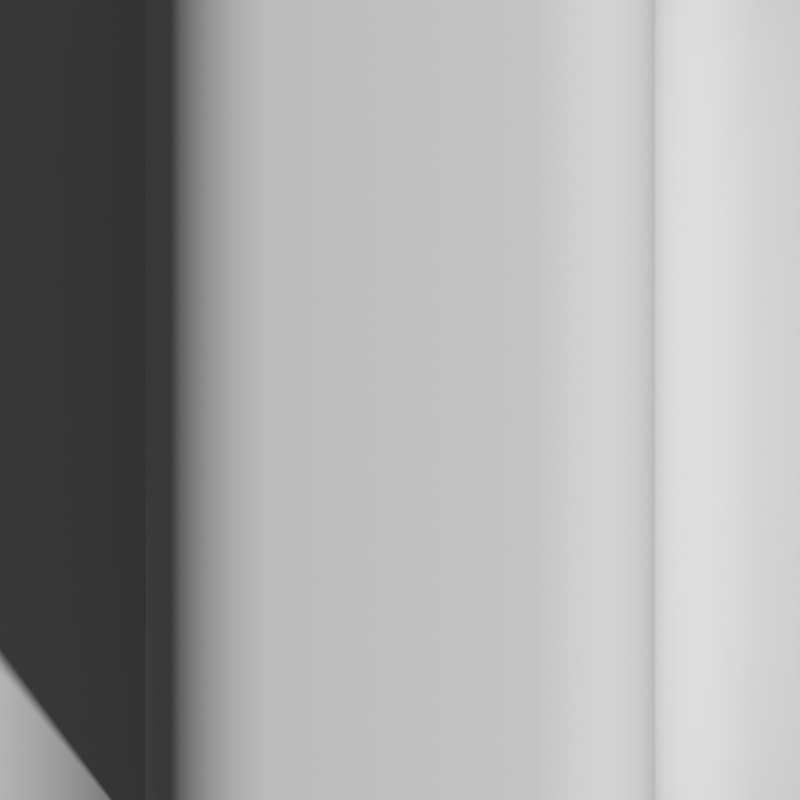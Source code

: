 # Source: New_Worm_Body.blend  (saved by Blender 3.6.13; exported with 4.5.12 LTS)
import bpy
from mathutils import Matrix  # noqa: F401  (used for matrix-valued properties, if any)

bpy.ops.wm.read_factory_settings(use_empty=True)
scene = bpy.context.scene
scene.name = 'Scene'

# ---- collections
col_collection = bpy.data.collections.new('Collection'); scene.collection.children.link(col_collection)

# ---- images (referenced by path relative to the original .blend; pixels are not part of the script)
import os
ASSET_DIR = os.environ.get("B2B_ASSET_DIR", "")  # directory of the original .blend (textures are referenced by path, not embedded)
HERE = os.path.dirname(os.path.abspath(__file__))  # packed textures are extracted next to this script under _unpacked/

def load_image(name, relpath, width, height, colorspace="sRGB"):
    """Load a texture the original file referenced (path relative to the .blend, or extracted next to this script)."""
    p = next((c for c in (os.path.join(HERE, relpath), os.path.join(ASSET_DIR, relpath)) if relpath and os.path.exists(c)), "")
    if p:
        img = bpy.data.images.load(p, check_existing=True)
        img.name = name
    else:  # same state as the original file: an image datablock whose file is absent (Cycles renders it pink)
        img = bpy.data.images.new(name, width, height)
        img.source = "FILE"
        img.filepath = "//" + (relpath or name)
    img.colorspace_settings.name = colorspace
    return img
img_worm_body_png = load_image('Worm Body.png', 'Worm Body.png', 1024, 1024, 'Non-Color')

# ---- materials (node trees are filled in below, after node groups)
mat_skin = bpy.data.materials.new('Skin')
mat_skin.use_transparent_shadow = False

# ---- material node trees
mat_skin.use_nodes = True; mat_skin.node_tree.nodes.clear()
_N = mat_skin.node_tree.nodes; _L = mat_skin.node_tree.links
n0 = _N.new('ShaderNodeBsdfPrincipled'); n0.name = 'Principled BSDF'; n0.location = (10, 300)
n0.distribution = 'GGX'
n0.subsurface_method = 'RANDOM_WALK_SKIN'
n0.inputs[0].default_value = (0.4226, 0.607, 0.6335, 1.0)
n0.inputs[3].default_value = 1.45
n0.inputs[8].default_value = 1.0
n0.inputs[9].default_value = (2.0, 0.2, 0.1)
n0.inputs[10].default_value = 0.2636
n0.inputs[27].default_value = (0.0, 0.0, 0.0, 1.0)
n0.inputs[28].default_value = 1.0
n1 = _N.new('ShaderNodeOutputMaterial'); n1.name = 'Material Output'; n1.location = (300, 300)
n2 = _N.new('ShaderNodeTexImage'); n2.name = 'Image Texture'; n2.location = (-950, -186)
n2.image = img_worm_body_png
n3 = _N.new('ShaderNodeMapping'); n3.name = 'Mapping'; n3.location = (-1228, -95)
n4 = _N.new('ShaderNodeTexCoord'); n4.name = 'Texture Coordinate'; n4.location = (-1452, -123)
n5 = _N.new('ShaderNodeNormalMap'); n5.name = 'Normal Map'; n5.location = (-605, -253)
n6 = _N.new('ShaderNodeMapping'); n6.name = 'Mapping.001'; n6.location = (-1137, 315)
n7 = _N.new('ShaderNodeTexCoord'); n7.name = 'Texture Coordinate.001'; n7.location = (-1361, 287)
n8 = _N.new('ShaderNodeTexNoise'); n8.name = 'Noise Texture'; n8.location = (-864, 264)
n8.inputs[3].default_value = 10.0
n8.inputs[4].default_value = 0.7
n9 = _N.new('ShaderNodeValToRGB'); n9.name = 'Color Ramp'; n9.location = (-641, 264)
while len(n9.color_ramp.elements) > 1: n9.color_ramp.elements.remove(n9.color_ramp.elements[-1])
n9.color_ramp.elements[0].position = 0.2909; n9.color_ramp.elements[0].color = (0.1276, 0.1276, 0.1276, 1.0)
_e = n9.color_ramp.elements.new(0.6864); _e.color = (0.04648, 0.04648, 0.04648, 1.0)
n10 = _N.new('ShaderNodeBump'); n10.name = 'Bump'; n10.location = (-284, -54)
n10.inputs[0].default_value = 0.3667
n10.inputs[1].default_value = 1.0
n10.inputs[2].default_value = 1.0
_L.new(n0.outputs[0], n1.inputs[0])
_L.new(n3.outputs[0], n2.inputs[0])
_L.new(n4.outputs[2], n3.inputs[0])
_L.new(n2.outputs[0], n5.inputs[1])
_L.new(n10.outputs[0], n0.inputs[5])
_L.new(n7.outputs[3], n6.inputs[0])
_L.new(n6.outputs[0], n8.inputs[0])
_L.new(n8.outputs[1], n9.inputs[0])
_L.new(n9.outputs[0], n0.inputs[2])
_L.new(n5.outputs[0], n10.inputs[4])
_L.new(n9.outputs[1], n10.inputs[3])
n1.is_active_output = True

# ---- world
world_world = bpy.data.worlds.new('World'); scene.world = world_world
world_world.use_nodes = True; world_world.node_tree.nodes.clear()
_N = world_world.node_tree.nodes; _L = world_world.node_tree.links
n0 = _N.new('ShaderNodeOutputWorld'); n0.name = 'World Output'; n0.location = (300, 300)
n1 = _N.new('ShaderNodeBackground'); n1.name = 'Background'; n1.location = (10, 300)
n1.inputs[0].default_value = (0.05088, 0.05088, 0.05088, 1.0)
_L.new(n1.outputs[0], n0.inputs[0])
n0.is_active_output = True
world_world.color = (0.05088, 0.05088, 0.05088)
world_world.use_sun_shadow = False
world_world.sun_shadow_jitter_overblur = 0.0

# ---- cameras
cam_camera_002 = bpy.data.cameras.new('Camera.002')
cam_camera_002.type = 'ORTHO'
cam_camera_002.ortho_scale = 1.8

# ---- meshes
me_cylinder_001 = bpy.data.meshes.new('Cylinder.001')
me_cylinder_001.from_pydata([(2.241e-08, 1.0, -0.7032), (-2.241e-08, 1.0, 0.7032), (0.1736, 0.9848, -0.7032), (0.1736, 0.9848, 0.7032), (0.342, 0.9397, -0.7032), (0.342, 0.9397, 0.7032), (0.5, 0.866, -0.7032), (0.5, 0.866, 0.7032), (0.6428, 0.766, -0.7032), (0.6428, 0.766, 0.7032), (0.766, 0.6428, -0.7032), (0.766, 0.6428, 0.7032), (0.866, 0.5, -0.7032), (0.866, 0.5, 0.7032), (0.9397, 0.342, -0.7032), (0.9397, 0.342, 0.7032), (0.9848, 0.1736, -0.7032), (0.9848, 0.1736, 0.7032), (1.0, 0.0, -0.7032), (1.0, 0.0, 0.7032), (0.9848, -0.1736, -0.7032), (0.9848, -0.1736, 0.7032), (0.9397, -0.342, -0.7032), (0.9397, -0.342, 0.7032), (0.866, -0.5, -0.7032), (0.866, -0.5, 0.7032), (0.766, -0.6428, -0.7032), (0.766, -0.6428, 0.7032), (0.6428, -0.766, -0.7032), (0.6428, -0.766, 0.7032), (0.5, -0.866, -0.7032), (0.5, -0.866, 0.7032), (0.342, -0.9397, -0.7032), (0.342, -0.9397, 0.7032), (0.1736, -0.9848, -0.7032), (0.1736, -0.9848, 0.7032), (2.241e-08, -1.0, -0.7032), (-2.241e-08, -1.0, 0.7032), (-0.1736, -0.9848, -0.7032), (-0.1736, -0.9848, 0.7032), (-0.342, -0.9397, -0.7032), (-0.342, -0.9397, 0.7032), (-0.5, -0.866, -0.7032), (-0.5, -0.866, 0.7032), (-0.6428, -0.766, -0.7032), (-0.6428, -0.766, 0.7032), (-0.766, -0.6428, -0.7032), (-0.766, -0.6428, 0.7032), (-0.866, -0.5, -0.7032), (-0.866, -0.5, 0.7032), (-0.9397, -0.342, -0.7032), (-0.9397, -0.342, 0.7032), (-0.9848, -0.1736, -0.7032), (-0.9848, -0.1736, 0.7032), (-1.0, 0.0, -0.7032), (-1.0, 0.0, 0.7032), (-0.9848, 0.1736, -0.7032), (-0.9848, 0.1736, 0.7032), (-0.9397, 0.342, -0.7032), (-0.9397, 0.342, 0.7032), (-0.866, 0.5, -0.7032), (-0.866, 0.5, 0.7032), (-0.766, 0.6428, -0.7032), (-0.766, 0.6428, 0.7032), (-0.6428, 0.766, -0.7032), (-0.6428, 0.766, 0.7032), (-0.5, 0.866, -0.7032), (-0.5, 0.866, 0.7032), (-0.342, 0.9397, -0.7032), (-0.342, 0.9397, 0.7032), (-0.1736, 0.9848, -0.7032), (-0.1736, 0.9848, 0.7032)], [], [(0, 1, 3, 2), (2, 3, 5, 4), (4, 5, 7, 6), (6, 7, 9, 8), (8, 9, 11, 10), (10, 11, 13, 12), (12, 13, 15, 14), (14, 15, 17, 16), (16, 17, 19, 18), (18, 19, 21, 20), (20, 21, 23, 22), (22, 23, 25, 24), (24, 25, 27, 26), (26, 27, 29, 28), (28, 29, 31, 30), (30, 31, 33, 32), (32, 33, 35, 34), (34, 35, 37, 36), (36, 37, 39, 38), (38, 39, 41, 40), (40, 41, 43, 42), (42, 43, 45, 44), (44, 45, 47, 46), (46, 47, 49, 48), (48, 49, 51, 50), (50, 51, 53, 52), (52, 53, 55, 54), (54, 55, 57, 56), (56, 57, 59, 58), (58, 59, 61, 60), (60, 61, 63, 62), (62, 63, 65, 64), (64, 65, 67, 66), (66, 67, 69, 68), (68, 69, 71, 70), (70, 71, 1, 0)])
me_cylinder_001.polygons.foreach_set('use_smooth', [True] * 36)
_uv = me_cylinder_001.uv_layers.new(name='UVMap')
_uv.uv.foreach_set('vector', [0.609, 0.5888, 0.4531, 0.5894, 0.453, 0.5817, 0.6089, 0.5812, 0.6089, 0.5812, 0.453, 0.5817, 0.453, 0.5741, 0.6088, 0.5736, 0.6088, 0.5736, 0.453, 0.5741, 0.4529, 0.5665, 0.6087, 0.5659, 0.6087, 0.5659, 0.4529, 0.5665, 0.4528, 0.5589, 0.6086, 0.5583, 0.6086, 0.5583, 0.4528, 0.5589, 0.4527, 0.5513, 0.6085, 0.5507, 0.6085, 0.5507, 0.4527, 0.5513, 0.4526, 0.5436, 0.6085, 0.5431, 0.6085, 0.5431, 0.4526, 0.5436, 0.4525, 0.536, 0.6084, 0.5355, 0.6084, 0.5355, 0.4525, 0.536, 0.4524, 0.5284, 0.6083, 0.5278, 0.6083, 0.5278, 0.4524, 0.5284, 0.4523, 0.5208, 0.6082, 0.5202, 0.6082, 0.5202, 0.4523, 0.5208, 0.4523, 0.5132, 0.6081, 0.5126, 0.6081, 0.5126, 0.4523, 0.5132, 0.4522, 0.5056, 0.608, 0.505, 0.608, 0.505, 0.4522, 0.5056, 0.4521, 0.4979, 0.6079, 0.4974, 0.6079, 0.4974, 0.4521, 0.4979, 0.452, 0.4903, 0.6078, 0.4898, 0.6078, 0.4898, 0.452, 0.4903, 0.4519, 0.4827, 0.6078, 0.4821, 0.6078, 0.4821, 0.4519, 0.4827, 0.4518, 0.4751, 0.6077, 0.4745, 0.6077, 0.4745, 0.4518, 0.4751, 0.4517, 0.4675, 0.6076, 0.4669, 0.6076, 0.4669, 0.4517, 0.4675, 0.4517, 0.4598, 0.6075, 0.4593, 0.6075, 0.4593, 0.4517, 0.4598, 0.4516, 0.4522, 0.6074, 0.4517, 0.6074, 0.4517, 0.4516, 0.4522, 0.4515, 0.4446, 0.6073, 0.444, 0.6073, 0.444, 0.4515, 0.4446, 0.4514, 0.437, 0.6072, 0.4364, 0.6072, 0.4364, 0.4514, 0.437, 0.4513, 0.4294, 0.6072, 0.4288, 0.6072, 0.4288, 0.4513, 0.4294, 0.4512, 0.4218, 0.6071, 0.4212, 0.6071, 0.4212, 0.4512, 0.4218, 0.4511, 0.4141, 0.607, 0.4136, 0.607, 0.4136, 0.4511, 0.4141, 0.451, 0.4065, 0.6069, 0.406, 0.6069, 0.406, 0.451, 0.4065, 0.451, 0.3989, 0.6068, 0.3983, 0.6068, 0.3983, 0.451, 0.3989, 0.4509, 0.3913, 0.6067, 0.3907, 0.6067, 0.3907, 0.4509, 0.3913, 0.4508, 0.3837, 0.6066, 0.3831, 0.6098, 0.6574, 0.4539, 0.6579, 0.4538, 0.6503, 0.6097, 0.6497, 0.6097, 0.6497, 0.4538, 0.6503, 0.4537, 0.6427, 0.6096, 0.6421, 0.6096, 0.6421, 0.4537, 0.6427, 0.4537, 0.6351, 0.6095, 0.6345, 0.6095, 0.6345, 0.4537, 0.6351, 0.4536, 0.6274, 0.6094, 0.6269, 0.6094, 0.6269, 0.4536, 0.6274, 0.4535, 0.6198, 0.6093, 0.6193, 0.6093, 0.6193, 0.4535, 0.6198, 0.4534, 0.6122, 0.6092, 0.6116, 0.6092, 0.6116, 0.4534, 0.6122, 0.4533, 0.6046, 0.6092, 0.604, 0.6092, 0.604, 0.4533, 0.6046, 0.4532, 0.597, 0.6091, 0.5964, 0.6091, 0.5964, 0.4532, 0.597, 0.4531, 0.5894, 0.609, 0.5888])
me_cylinder_001.materials.append(mat_skin)
me_cylinder_001.update()
me_plane_001 = bpy.data.meshes.new('Plane.001')
me_plane_001.from_pydata([(-1.0, -1.0, 0.0), (1.0, -1.0, 0.0), (-1.0, 1.0, 0.0), (1.0, 1.0, 0.0), (-0.5723, -1.0, 0.0), (-0.5723, 1.0, 0.0), (-0.3003, -1.0, 0.7688), (-0.5723, -1.0, 0.4968), (-0.3707, -1.0, 0.7595), (-0.4363, -1.0, 0.7323), (-0.4926, -1.0, 0.6891), (-0.5358, -1.0, 0.6328), (-0.563, -1.0, 0.5672), (0.5723, -1.0, 0.4968), (0.3003, -1.0, 0.7688), (0.563, -1.0, 0.5672), (0.5358, -1.0, 0.6328), (0.4926, -1.0, 0.6891), (0.4363, -1.0, 0.7323), (0.3707, -1.0, 0.7595), (-0.5723, 1.0, 0.4968), (-0.3003, 1.0, 0.7688), (-0.563, 1.0, 0.5672), (-0.5358, 1.0, 0.6328), (-0.4926, 1.0, 0.6891), (-0.4363, 1.0, 0.7323), (-0.3707, 1.0, 0.7595), (0.3003, 1.0, 0.7688), (0.5723, 1.0, 0.4968), (0.3707, 1.0, 0.7595), (0.4363, 1.0, 0.7323), (0.4926, 1.0, 0.6891), (0.5358, 1.0, 0.6328), (0.563, 1.0, 0.5672), (0.797, -1.0, 0.0), (0.5723, -1.0, 0.2247), (0.7388, -1.0, 0.007656), (0.6846, -1.0, 0.0301), (0.6381, -1.0, 0.06581), (0.6024, -1.0, 0.1123), (0.5799, -1.0, 0.1665), (0.5723, 1.0, 0.2247), (0.797, 1.0, 0.0), (0.5799, 1.0, 0.1665), (0.6024, 1.0, 0.1123), (0.6381, 1.0, 0.06581), (0.6846, 1.0, 0.0301), (0.7388, 1.0, 0.007656)], [], [(0, 4, 5, 2), (14, 27, 21, 6), (35, 41, 28, 13), (13, 28, 33, 15), (15, 33, 32, 16), (16, 32, 31, 17), (17, 31, 30, 18), (18, 30, 29, 19), (19, 29, 27, 14), (20, 7, 12, 22), (22, 12, 11, 23), (23, 11, 10, 24), (24, 10, 9, 25), (25, 9, 8, 26), (26, 8, 6, 21), (5, 4, 7, 20), (34, 42, 47, 36), (36, 47, 46, 37), (37, 46, 45, 38), (38, 45, 44, 39), (39, 44, 43, 40), (40, 43, 41, 35), (34, 1, 3, 42)])
me_plane_001.polygons.foreach_set('use_smooth', [True] * 23)
_uv = me_plane_001.uv_layers.new(name='UVMap')
_uv.uv.foreach_set('vector', [0.0, 0.0, 0.2139, 0.0, 0.2139, 1.0, 0.0, 1.0, 0.6502, 0.0, 0.6502, 1.0, 0.3498, 1.0, 0.3498, 0.0, 0.7861, 0.0, 0.7861, 1.0, 0.7861, 1.0, 0.7861, 0.0, 0.7861, 0.0, 0.7861, 1.0, 0.7861, 1.0, 0.7861, 0.0, 0.7861, 0.0, 0.7861, 1.0, 0.7861, 1.0, 0.7861, 0.0, 0.7861, 0.0, 0.7861, 1.0, 0.7861, 1.0, 0.7861, 0.0, 0.7861, 0.0, 0.7861, 1.0, 0.7182, 1.0, 0.7182, 0.0, 0.7182, 0.0, 0.7182, 1.0, 0.6854, 1.0, 0.6854, 0.0, 0.6854, 0.0, 0.6854, 1.0, 0.6502, 1.0, 0.6502, 0.0, 0.2139, 1.0, 0.2139, 0.0, 0.2139, 0.0, 0.2139, 1.0, 0.2139, 1.0, 0.2139, 0.0, 0.2139, 0.0, 0.2139, 1.0, 0.2139, 1.0, 0.2139, 0.0, 0.2139, 0.0, 0.2139, 1.0, 0.2139, 1.0, 0.2139, 0.0, 0.2818, 0.0, 0.2818, 1.0, 0.2818, 1.0, 0.2818, 0.0, 0.3146, 0.0, 0.3146, 1.0, 0.3146, 1.0, 0.3146, 0.0, 0.3498, 0.0, 0.3498, 1.0, 0.2139, 1.0, 0.2139, 0.0, 0.2139, 0.0, 0.2139, 1.0, 0.8985, 0.0, 0.8985, 1.0, 0.8694, 1.0, 0.8694, 0.0, 0.8694, 0.0, 0.8694, 1.0, 0.8423, 1.0, 0.8423, 0.0, 0.8423, 0.0, 0.8423, 1.0, 0.7861, 1.0, 0.7861, 0.0, 0.7861, 0.0, 0.7861, 1.0, 0.7861, 1.0, 0.7861, 0.0, 0.7861, 0.0, 0.7861, 1.0, 0.7861, 1.0, 0.7861, 0.0, 0.7861, 0.0, 0.7861, 1.0, 0.7861, 1.0, 0.7861, 0.0, 0.8985, 0.0, 1.0, 0.0, 1.0, 1.0, 0.8985, 1.0])
me_plane_001.update()
me_cylinder_003 = bpy.data.meshes.new('Cylinder.003')
me_cylinder_003.from_pydata([], [], [])
_uv = me_cylinder_003.uv_layers.new(name='UVMap')
_uv.uv.foreach_set('vector', [])
me_cylinder_003.update()

# ---- curves / text
cu_nurbspath_001 = bpy.data.curves.new('NurbsPath.001', 'CURVE')
cu_nurbspath_001.dimensions = '3D'
_sp = cu_nurbspath_001.splines.new('NURBS'); _sp.points.add(8)
_sp.points.foreach_set('co', [-2.541, 5.639e-10, 0.004197, 1.0, -2.271, 2.819e-10, 0.002098, 1.0, -2.0, 0.0, 0.0, 1.0, -1.541, 0.4991, 0.02958, 1.0, -0.8422, 0.67, 0.08044, 1.0, -0.4867, -0.5163, 0.1335, 1.0, 0.7228, -0.04748, 0.01503, 1.0, 1.932, 0.4214, -0.1035, 1.0, 2.174, 0.0, 0.0, 1.0])
_sp.points.foreach_set('radius', [1.0, 2.241, 1.604, 3.36, 1.604, 1.437, 1.437, 1.437, 1.0])
_sp.order_u = 5
_sp.order_v = 0
_sp.use_endpoint_u = True
cu_nurbspath_001.use_path = True
cu_nurbspath_001.fill_mode = 'FULL'

# ---- objects
ob_cylinder = bpy.data.objects.new('Cylinder', me_cylinder_001)
ob_nurbspath = bpy.data.objects.new('NurbsPath', cu_nurbspath_001)
ob_plane = bpy.data.objects.new('Plane', me_plane_001)
ob_camera = bpy.data.objects.new('Camera', cam_camera_002)
ob_cylinder_001 = bpy.data.objects.new('Cylinder.001', me_cylinder_003)

# ---- transforms, parenting, visibility, modifiers, constraints
ob_cylinder.location = (0.0, 0.0, 0.0)
ob_cylinder.rotation_euler = (-0.0, 1.571, 0.0)
ob_cylinder.scale = (0.709, 0.709, 0.709)
_m = ob_cylinder.modifiers.new('Array', 'ARRAY')
_m.count = 47
_m.relative_offset_displace = (0.0, 0.0, 1.0)
_m.use_merge_vertices = True
_m = ob_cylinder.modifiers.new('Curve', 'CURVE')
_m.object = ob_nurbspath
ob_nurbspath.location = (0.0, 0.0, 0.0)
ob_nurbspath.scale = (9.339, 9.339, 9.339)
ob_plane.location = (0.0, 12.02, 0.0)
ob_camera.location = (0.0, 12.02, 1.891)
ob_cylinder_001.location = (20.3, 0.0, 0.0)
ob_cylinder_001.rotation_euler = (-0.0, 1.571, 0.0)

# ---- collection membership
col_collection.objects.link(ob_cylinder)
col_collection.objects.link(ob_nurbspath)
col_collection.objects.link(ob_plane)
col_collection.objects.link(ob_camera)
col_collection.objects.link(ob_cylinder_001)

# ---- scene / render settings (as saved in the file)
scene.camera = ob_camera
scene.frame_start = 1; scene.frame_end = 250; scene.frame_set(1)
scene.render.engine = 'BLENDER_EEVEE_NEXT'
scene.render.resolution_x = 1024
scene.render.resolution_y = 1024
scene.cycles.sampling_pattern = 'TABULATED_SOBOL'
scene.eevee.use_gtao = True
scene.eevee.use_raytracing = True
scene.view_settings.view_transform = 'Standard'
bpy.context.view_layer.update()

# ---- added for rendering (the .blend has no usable light): sun
light_auto_sun = bpy.data.lights.new('AutoSun', 'SUN')
light_auto_sun.energy = 3.0
light_auto_sun.angle = 0.0523599
ob_auto_sun = bpy.data.objects.new('AutoSun', light_auto_sun)
scene.collection.objects.link(ob_auto_sun)
ob_auto_sun.rotation_euler = (0.872665, 0.174533, 0.523599)
bpy.context.view_layer.update()
